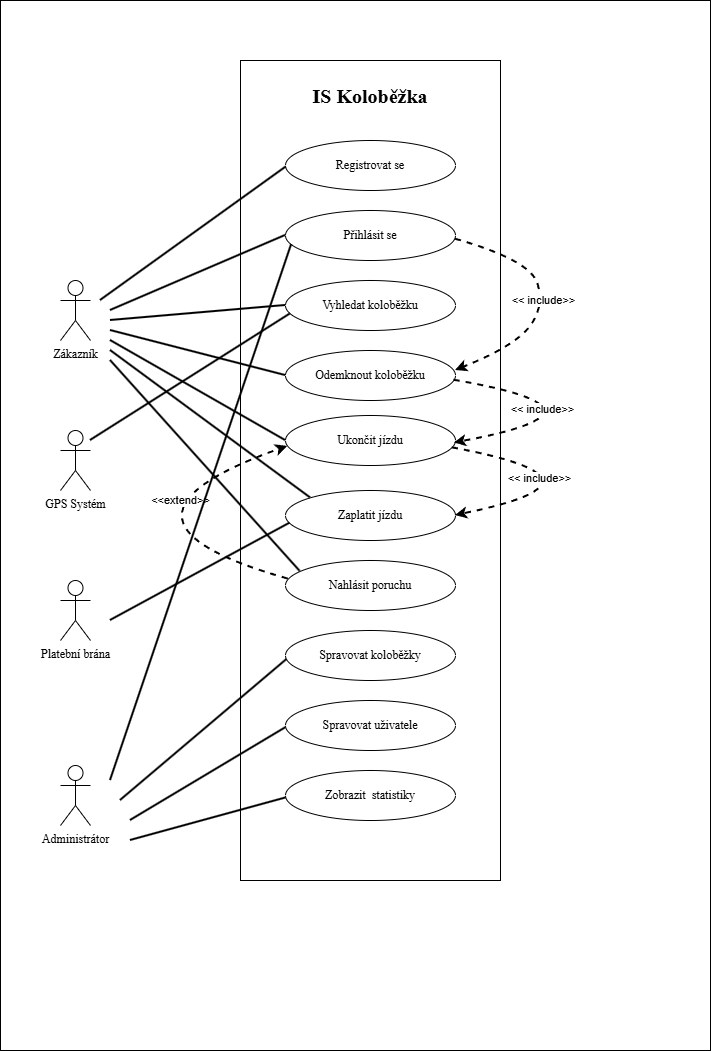

The diagram above was exported from draw.io. Its source (the exported page's mxGraphModel, read from the mxfile embedded in the PNG):
<mxGraphModel dx="1530" dy="828" grid="1" gridSize="10" guides="1" tooltips="1" connect="1" arrows="1" fold="1" page="1" pageScale="1" pageWidth="827" pageHeight="1169" math="0" shadow="0">
  <root>
    <mxCell id="0" />
    <mxCell id="1" parent="0" />
    <mxCell id="0KUuxckjygMu5Qt2zBBa-2" parent="1" style="rounded=0;whiteSpace=wrap;html=1;fontFamily=Helvetica;fontSize=11;fontColor=default;labelBackgroundColor=default;" value="" vertex="1">
      <mxGeometry height="1050" width="710" x="-20" y="20" as="geometry" />
    </mxCell>
    <mxCell id="v2yoBgFt_qEluNQkOqb9-1" parent="1" style="shape=umlActor;verticalLabelPosition=bottom;verticalAlign=top;html=1;outlineConnect=0;fontFamily=Times New Roman;" value="Zákazník" vertex="1">
      <mxGeometry height="60" width="30" x="40" y="300" as="geometry" />
    </mxCell>
    <mxCell id="v2yoBgFt_qEluNQkOqb9-3" parent="1" style="shape=umlActor;verticalLabelPosition=bottom;verticalAlign=top;html=1;outlineConnect=0;fontFamily=Times New Roman;" value="Administrátor" vertex="1">
      <mxGeometry height="60" width="30" x="40" y="785" as="geometry" />
    </mxCell>
    <mxCell id="v2yoBgFt_qEluNQkOqb9-5" parent="1" style="rounded=0;whiteSpace=wrap;html=1;" value="" vertex="1">
      <mxGeometry height="820" width="260" x="220" y="80" as="geometry" />
    </mxCell>
    <mxCell id="v2yoBgFt_qEluNQkOqb9-6" parent="1" style="text;html=1;whiteSpace=wrap;strokeColor=none;fillColor=none;align=center;verticalAlign=middle;rounded=0;fontSize=20;fontFamily=Times New Roman;" value="&lt;b&gt;IS Koloběžka&lt;/b&gt;" vertex="1">
      <mxGeometry height="30" width="140" x="280" y="100" as="geometry" />
    </mxCell>
    <mxCell id="v2yoBgFt_qEluNQkOqb9-8" parent="1" style="shape=umlActor;verticalLabelPosition=bottom;verticalAlign=top;html=1;outlineConnect=0;fontFamily=Times New Roman;" value="Platební brána" vertex="1">
      <mxGeometry height="60" width="30" x="40" y="600" as="geometry" />
    </mxCell>
    <mxCell id="v2yoBgFt_qEluNQkOqb9-9" parent="1" style="shape=umlActor;verticalLabelPosition=bottom;verticalAlign=top;html=1;outlineConnect=0;fontFamily=Times New Roman;" value="GPS Systém" vertex="1">
      <mxGeometry height="60" width="30" x="40" y="450" as="geometry" />
    </mxCell>
    <mxCell id="v2yoBgFt_qEluNQkOqb9-10" parent="1" style="ellipse;whiteSpace=wrap;html=1;fontFamily=Times New Roman;" value="Přihlásit se" vertex="1">
      <mxGeometry height="50" width="170" x="265" y="230" as="geometry" />
    </mxCell>
    <mxCell id="v2yoBgFt_qEluNQkOqb9-11" parent="1" style="ellipse;whiteSpace=wrap;html=1;fontFamily=Times New Roman;" value="Registrovat se" vertex="1">
      <mxGeometry height="50" width="170" x="265" y="160" as="geometry" />
    </mxCell>
    <mxCell id="v2yoBgFt_qEluNQkOqb9-13" parent="1" style="ellipse;whiteSpace=wrap;html=1;fontFamily=Times New Roman;" value="Vyhledat koloběžku" vertex="1">
      <mxGeometry height="50" width="170" x="265" y="300" as="geometry" />
    </mxCell>
    <mxCell id="v2yoBgFt_qEluNQkOqb9-14" parent="1" style="ellipse;whiteSpace=wrap;html=1;fontFamily=Times New Roman;" value="Odemknout koloběžku" vertex="1">
      <mxGeometry height="50" width="170" x="265" y="370" as="geometry" />
    </mxCell>
    <mxCell id="v2yoBgFt_qEluNQkOqb9-15" parent="1" style="ellipse;whiteSpace=wrap;html=1;fontFamily=Times New Roman;" value="Ukončit jízdu" vertex="1">
      <mxGeometry height="50" width="170" x="265" y="435" as="geometry" />
    </mxCell>
    <mxCell id="v2yoBgFt_qEluNQkOqb9-16" parent="1" style="ellipse;whiteSpace=wrap;html=1;fontFamily=Times New Roman;" value="Zaplatit jízdu" vertex="1">
      <mxGeometry height="50" width="170" x="265" y="510" as="geometry" />
    </mxCell>
    <mxCell id="v2yoBgFt_qEluNQkOqb9-17" parent="1" style="ellipse;whiteSpace=wrap;html=1;fontFamily=Times New Roman;" value="Nahlásit poruchu" vertex="1">
      <mxGeometry height="50" width="170" x="265" y="580" as="geometry" />
    </mxCell>
    <mxCell id="v2yoBgFt_qEluNQkOqb9-18" parent="1" style="ellipse;whiteSpace=wrap;html=1;fontFamily=Times New Roman;" value="Spravovat koloběžky" vertex="1">
      <mxGeometry height="50" width="170" x="265" y="650" as="geometry" />
    </mxCell>
    <mxCell id="v2yoBgFt_qEluNQkOqb9-19" parent="1" style="ellipse;whiteSpace=wrap;html=1;fontFamily=Times New Roman;" value="Spravovat uživatele" vertex="1">
      <mxGeometry height="50" width="170" x="265" y="720" as="geometry" />
    </mxCell>
    <mxCell id="v2yoBgFt_qEluNQkOqb9-20" parent="1" style="ellipse;whiteSpace=wrap;html=1;fontFamily=Times New Roman;" value="Zobrazit&amp;nbsp; statistiky" vertex="1">
      <mxGeometry height="50" width="170" x="265" y="790" as="geometry" />
    </mxCell>
    <mxCell id="v2yoBgFt_qEluNQkOqb9-26" edge="1" parent="1" style="endArrow=classic;html=1;rounded=0;strokeWidth=2;exitX=0.972;exitY=0.648;exitDx=0;exitDy=0;exitPerimeter=0;curved=1;strokeColor=default;entryX=1;entryY=0.4;entryDx=0;entryDy=0;entryPerimeter=0;dashed=1;" target="v2yoBgFt_qEluNQkOqb9-14" value="&amp;lt;&amp;lt; include&amp;gt;&amp;gt;">
      <mxGeometry height="50" relative="1" width="50" as="geometry">
        <Array as="points">
          <mxPoint x="510" y="280" />
          <mxPoint x="524.76" y="326.3" />
          <mxPoint x="494.76" y="366.3" />
        </Array>
        <mxPoint x="434.9999999999999" y="258.7000000000001" as="sourcePoint" />
        <mxPoint x="430" y="400" as="targetPoint" />
      </mxGeometry>
    </mxCell>
    <mxCell id="v2yoBgFt_qEluNQkOqb9-27" edge="1" parent="1" source="v2yoBgFt_qEluNQkOqb9-14" style="endArrow=classic;html=1;rounded=0;strokeWidth=2;curved=1;strokeColor=default;entryX=0.994;entryY=0.549;entryDx=0;entryDy=0;entryPerimeter=0;dashed=1;exitX=0.991;exitY=0.595;exitDx=0;exitDy=0;exitPerimeter=0;" target="v2yoBgFt_qEluNQkOqb9-15" value="&amp;lt;&amp;lt; include&amp;gt;&amp;gt;">
      <mxGeometry height="50" relative="1" width="50" x="-0.4875" y="-14" as="geometry">
        <mxPoint as="offset" />
        <Array as="points">
          <mxPoint x="610" y="430" />
        </Array>
        <mxPoint x="440" y="400" as="sourcePoint" />
        <mxPoint x="500.0000000000001" y="471.2999999999999" as="targetPoint" />
      </mxGeometry>
    </mxCell>
    <mxCell id="v2yoBgFt_qEluNQkOqb9-28" edge="1" parent="1" source="v2yoBgFt_qEluNQkOqb9-15" style="endArrow=classic;html=1;rounded=0;strokeWidth=2;curved=1;strokeColor=default;entryX=1;entryY=0.5;entryDx=0;entryDy=0;dashed=1;exitX=0.981;exitY=0.646;exitDx=0;exitDy=0;exitPerimeter=0;" target="v2yoBgFt_qEluNQkOqb9-16" value="&amp;lt;&amp;lt; include&amp;gt;&amp;gt;">
      <mxGeometry height="50" relative="1" width="50" x="-0.4875" y="-14" as="geometry">
        <mxPoint as="offset" />
        <Array as="points">
          <mxPoint x="607" y="500" />
        </Array>
        <mxPoint x="430" y="470" as="sourcePoint" />
        <mxPoint x="431" y="532" as="targetPoint" />
      </mxGeometry>
    </mxCell>
    <mxCell id="v2yoBgFt_qEluNQkOqb9-29" edge="1" parent="1" source="v2yoBgFt_qEluNQkOqb9-17" style="endArrow=classic;html=1;rounded=0;strokeWidth=2;curved=1;strokeColor=default;entryX=0.013;entryY=0.618;entryDx=0;entryDy=0;dashed=1;exitX=0.016;exitY=0.371;exitDx=0;exitDy=0;exitPerimeter=0;entryPerimeter=0;" target="v2yoBgFt_qEluNQkOqb9-15" value="&amp;lt;&amp;lt;extend&amp;gt;&amp;gt;">
      <mxGeometry height="50" relative="1" width="50" x="0.4532" y="-15" as="geometry">
        <mxPoint as="offset" />
        <Array as="points">
          <mxPoint x="60" y="540" />
        </Array>
        <mxPoint x="280.00000000000006" y="584.6500000000001" as="sourcePoint" />
        <mxPoint x="274.72999999999996" y="461" as="targetPoint" />
      </mxGeometry>
    </mxCell>
    <mxCell id="v2yoBgFt_qEluNQkOqb9-30" edge="1" parent="1" style="endArrow=none;html=1;rounded=1;strokeColor=default;strokeWidth=2;align=center;verticalAlign=middle;fontFamily=Helvetica;fontSize=11;fontColor=default;labelBackgroundColor=default;curved=0;entryX=0.002;entryY=0.535;entryDx=0;entryDy=0;entryPerimeter=0;" target="v2yoBgFt_qEluNQkOqb9-11" value="">
      <mxGeometry height="50" relative="1" width="50" as="geometry">
        <mxPoint x="80" y="320" as="sourcePoint" />
        <mxPoint x="170" y="270" as="targetPoint" />
      </mxGeometry>
    </mxCell>
    <mxCell id="v2yoBgFt_qEluNQkOqb9-31" edge="1" parent="1" style="endArrow=none;html=1;rounded=1;strokeColor=default;strokeWidth=2;align=center;verticalAlign=middle;fontFamily=Helvetica;fontSize=11;fontColor=default;labelBackgroundColor=default;curved=0;entryX=0;entryY=0.5;entryDx=0;entryDy=0;" target="v2yoBgFt_qEluNQkOqb9-10" value="">
      <mxGeometry height="50" relative="1" width="50" as="geometry">
        <mxPoint x="90" y="330" as="sourcePoint" />
        <mxPoint x="345" y="260" as="targetPoint" />
      </mxGeometry>
    </mxCell>
    <mxCell id="v2yoBgFt_qEluNQkOqb9-32" edge="1" parent="1" style="endArrow=none;html=1;rounded=1;strokeColor=default;strokeWidth=2;align=center;verticalAlign=middle;fontFamily=Helvetica;fontSize=11;fontColor=default;labelBackgroundColor=default;curved=0;entryX=0;entryY=0.5;entryDx=0;entryDy=0;" target="v2yoBgFt_qEluNQkOqb9-13" value="">
      <mxGeometry height="50" relative="1" width="50" as="geometry">
        <mxPoint x="90" y="340" as="sourcePoint" />
        <mxPoint x="315" y="300" as="targetPoint" />
      </mxGeometry>
    </mxCell>
    <mxCell id="v2yoBgFt_qEluNQkOqb9-33" edge="1" parent="1" style="endArrow=none;html=1;rounded=1;strokeColor=default;strokeWidth=2;align=center;verticalAlign=middle;fontFamily=Helvetica;fontSize=11;fontColor=default;labelBackgroundColor=default;curved=0;entryX=0;entryY=0.5;entryDx=0;entryDy=0;" target="v2yoBgFt_qEluNQkOqb9-14" value="">
      <mxGeometry height="50" relative="1" width="50" as="geometry">
        <mxPoint x="90" y="350" as="sourcePoint" />
        <mxPoint x="395" y="360" as="targetPoint" />
      </mxGeometry>
    </mxCell>
    <mxCell id="v2yoBgFt_qEluNQkOqb9-34" edge="1" parent="1" style="endArrow=none;html=1;rounded=1;strokeColor=default;strokeWidth=2;align=center;verticalAlign=middle;fontFamily=Helvetica;fontSize=11;fontColor=default;labelBackgroundColor=default;curved=0;entryX=0;entryY=0.5;entryDx=0;entryDy=0;" target="v2yoBgFt_qEluNQkOqb9-15" value="">
      <mxGeometry height="50" relative="1" width="50" as="geometry">
        <mxPoint x="90" y="360" as="sourcePoint" />
        <mxPoint x="345" y="350" as="targetPoint" />
      </mxGeometry>
    </mxCell>
    <mxCell id="v2yoBgFt_qEluNQkOqb9-35" edge="1" parent="1" style="endArrow=none;html=1;rounded=1;strokeColor=default;strokeWidth=2;align=center;verticalAlign=middle;fontFamily=Helvetica;fontSize=11;fontColor=default;labelBackgroundColor=default;curved=0;entryX=0;entryY=0;entryDx=0;entryDy=0;" target="v2yoBgFt_qEluNQkOqb9-16" value="">
      <mxGeometry height="50" relative="1" width="50" as="geometry">
        <mxPoint x="90" y="370" as="sourcePoint" />
        <mxPoint x="335" y="520" as="targetPoint" />
      </mxGeometry>
    </mxCell>
    <mxCell id="v2yoBgFt_qEluNQkOqb9-36" edge="1" parent="1" style="endArrow=none;html=1;rounded=1;strokeColor=default;strokeWidth=2;align=center;verticalAlign=middle;fontFamily=Helvetica;fontSize=11;fontColor=default;labelBackgroundColor=default;curved=0;entryX=0.086;entryY=0.217;entryDx=0;entryDy=0;entryPerimeter=0;" target="v2yoBgFt_qEluNQkOqb9-17" value="">
      <mxGeometry height="50" relative="1" width="50" as="geometry">
        <mxPoint x="90" y="380" as="sourcePoint" />
        <mxPoint x="340" y="577" as="targetPoint" />
      </mxGeometry>
    </mxCell>
    <mxCell id="v2yoBgFt_qEluNQkOqb9-37" edge="1" parent="1" style="endArrow=none;html=1;rounded=1;strokeColor=default;strokeWidth=2;align=center;verticalAlign=middle;fontFamily=Helvetica;fontSize=11;fontColor=default;labelBackgroundColor=default;curved=0;entryX=0.036;entryY=0.682;entryDx=0;entryDy=0;entryPerimeter=0;" target="v2yoBgFt_qEluNQkOqb9-10" value="">
      <mxGeometry height="50" relative="1" width="50" as="geometry">
        <mxPoint x="90" y="800" as="sourcePoint" />
        <mxPoint x="354" y="660" as="targetPoint" />
      </mxGeometry>
    </mxCell>
    <mxCell id="v2yoBgFt_qEluNQkOqb9-38" edge="1" parent="1" style="endArrow=none;html=1;rounded=1;strokeColor=default;strokeWidth=2;align=center;verticalAlign=middle;fontFamily=Helvetica;fontSize=11;fontColor=default;labelBackgroundColor=default;curved=0;entryX=0.007;entryY=0.584;entryDx=0;entryDy=0;entryPerimeter=0;" target="v2yoBgFt_qEluNQkOqb9-18" value="">
      <mxGeometry height="50" relative="1" width="50" as="geometry">
        <mxPoint x="100" y="820" as="sourcePoint" />
        <mxPoint x="311" y="480" as="targetPoint" />
      </mxGeometry>
    </mxCell>
    <mxCell id="v2yoBgFt_qEluNQkOqb9-39" edge="1" parent="1" style="endArrow=none;html=1;rounded=1;strokeColor=default;strokeWidth=2;align=center;verticalAlign=middle;fontFamily=Helvetica;fontSize=11;fontColor=default;labelBackgroundColor=default;curved=0;entryX=0.001;entryY=0.546;entryDx=0;entryDy=0;entryPerimeter=0;" target="v2yoBgFt_qEluNQkOqb9-19" value="">
      <mxGeometry height="50" relative="1" width="50" as="geometry">
        <mxPoint x="110" y="840" as="sourcePoint" />
        <mxPoint x="398" y="819" as="targetPoint" />
      </mxGeometry>
    </mxCell>
    <mxCell id="v2yoBgFt_qEluNQkOqb9-40" edge="1" parent="1" style="endArrow=none;html=1;rounded=1;strokeColor=default;strokeWidth=2;align=center;verticalAlign=middle;fontFamily=Helvetica;fontSize=11;fontColor=default;labelBackgroundColor=default;curved=0;entryX=0.003;entryY=0.549;entryDx=0;entryDy=0;entryPerimeter=0;" target="v2yoBgFt_qEluNQkOqb9-20" value="">
      <mxGeometry height="50" relative="1" width="50" as="geometry">
        <mxPoint x="110" y="860" as="sourcePoint" />
        <mxPoint x="348" y="858" as="targetPoint" />
      </mxGeometry>
    </mxCell>
    <mxCell id="v2yoBgFt_qEluNQkOqb9-41" edge="1" parent="1" style="endArrow=none;html=1;rounded=1;strokeColor=default;strokeWidth=2;align=center;verticalAlign=middle;fontFamily=Helvetica;fontSize=11;fontColor=default;labelBackgroundColor=default;curved=0;entryX=0.029;entryY=0.668;entryDx=0;entryDy=0;entryPerimeter=0;" target="v2yoBgFt_qEluNQkOqb9-13" value="">
      <mxGeometry height="50" relative="1" width="50" as="geometry">
        <mxPoint x="70" y="460" as="sourcePoint" />
        <mxPoint x="150" y="690" as="targetPoint" />
      </mxGeometry>
    </mxCell>
    <mxCell id="v2yoBgFt_qEluNQkOqb9-44" edge="1" parent="1" style="endArrow=none;html=1;rounded=1;strokeColor=default;strokeWidth=2;align=center;verticalAlign=middle;fontFamily=Helvetica;fontSize=11;fontColor=default;labelBackgroundColor=default;curved=0;entryX=0.026;entryY=0.654;entryDx=0;entryDy=0;entryPerimeter=0;" target="v2yoBgFt_qEluNQkOqb9-16" value="">
      <mxGeometry height="50" relative="1" width="50" as="geometry">
        <mxPoint x="90" y="640" as="sourcePoint" />
        <mxPoint x="278" y="679" as="targetPoint" />
      </mxGeometry>
    </mxCell>
  </root>
</mxGraphModel>